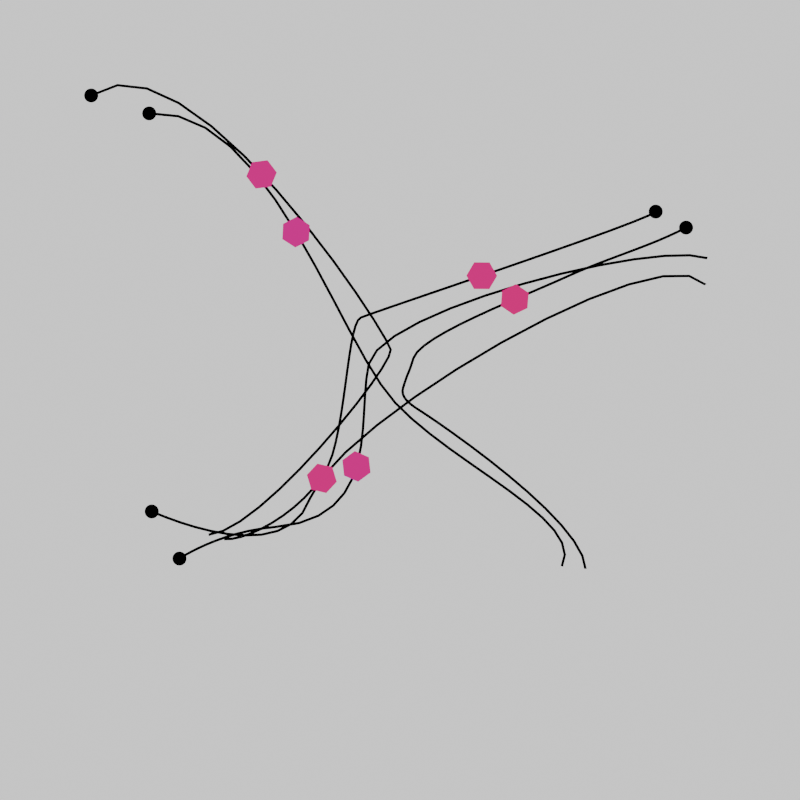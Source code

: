 # Source: cross_mix.blend  (saved by Blender 4.0.36; exported with 4.5.12 LTS)
import bpy
from mathutils import Matrix  # noqa: F401  (used for matrix-valued properties, if any)

bpy.ops.wm.read_factory_settings(use_empty=True)
scene = bpy.context.scene
scene.name = 'Scene'

# ---- collections
col_collection = bpy.data.collections.new('Collection'); scene.collection.children.link(col_collection)

# ---- materials (node trees are filled in below, after node groups)
mat_sides = bpy.data.materials.new('sides')
mat_sides.use_transparent_shadow = False
mat_top = bpy.data.materials.new('top')
mat_top.use_transparent_shadow = False
mat_black = bpy.data.materials.new('black')
mat_black.use_transparent_shadow = False

# ---- material node trees
mat_sides.use_nodes = True; mat_sides.node_tree.nodes.clear()
_N = mat_sides.node_tree.nodes; _L = mat_sides.node_tree.links
n0 = _N.new('NodeFrame'); n0.name = 'Frame.001'; n0.location = (-1287, -17)
n0.width = 150
n1 = _N.new('NodeFrame'); n1.name = 'Frame'; n1.location = (-1234, 556)
n1.width = 150
n2 = _N.new('NodeFrame'); n2.name = 'Frame.002'; n2.location = (-821, 602)
n2.width = 459
n3 = _N.new('ShaderNodeOutputMaterial'); n3.name = 'Material Output'; n3.location = (910, 252)
n4 = _N.new('ShaderNodeObjectInfo'); n4.name = 'Object Info'; n4.location = (-1444, 425)
n5 = _N.new('ShaderNodeTexNoise'); n5.name = 'Noise Texture'; n5.location = (-1208, 444)
n5.inputs[2].default_value = 129.7
n5.inputs[3].default_value = 0.15
n6 = _N.new('ShaderNodeTexCoord'); n6.name = 'Texture Coordinate'; n6.location = (-1432, 183)
n7 = _N.new('ShaderNodeSeparateXYZ'); n7.name = 'Separate XYZ'; n7.location = (-1239, 147)
n8 = _N.new('ShaderNodeEmission'); n8.name = 'Emission'; n8.location = (720, 252)
n9 = _N.new('ShaderNodeValToRGB'); n9.name = 'ColorRamp'; n9.location = (-286, 345)
n9.color_ramp.hue_interpolation = 'FAR'
while len(n9.color_ramp.elements) > 1: n9.color_ramp.elements.remove(n9.color_ramp.elements[-1])
n9.color_ramp.elements[0].position = 0.0; n9.color_ramp.elements[0].color = (1.0, 0.0, 0.0, 1.0)
_e = n9.color_ramp.elements.new(1.0); _e.color = (0.0, 0.0, 1.0, 1.0)
n10 = _N.new('ShaderNodeMix'); n10.name = 'Mix.002'; n10.location = (-940, 427)
n10.clamp_factor = False
n11 = _N.new('ShaderNodeMath'); n11.name = 'Math'; n11.location = (-726, 422)
n11.operation = 'DIVIDE'
n11.inputs[1].default_value = 2.0
n12 = _N.new('ShaderNodeMath'); n12.name = 'Math.001'; n12.location = (-506, 419)
n13 = _N.new('ShaderNodeValue'); n13.name = 'Value'; n13.location = (-797, 198)
n13.outputs[0].default_value = 0.5
_L.new(n9.outputs[0], n8.inputs[0])
_L.new(n4.outputs[0], n5.inputs[0])
_L.new(n6.outputs[2], n7.inputs[0])
_L.new(n7.outputs[0], n10.inputs[6])
_L.new(n7.outputs[0], n10.inputs[3])
_L.new(n5.outputs[0], n10.inputs[2])
_L.new(n8.outputs[0], n3.inputs[0])
_L.new(n12.outputs[0], n9.inputs[0])
_L.new(n10.outputs[0], n11.inputs[0])
_L.new(n11.outputs[0], n12.inputs[0])
_L.new(n13.outputs[0], n12.inputs[1])
n3.is_active_output = True
mat_top.use_nodes = True; mat_top.node_tree.nodes.clear()
_N = mat_top.node_tree.nodes; _L = mat_top.node_tree.links
n0 = _N.new('NodeFrame'); n0.name = 'Frame.002'; n0.location = (-653, 723)
n0.width = 459
n1 = _N.new('NodeFrame'); n1.name = 'Frame'; n1.location = (-1067, 677)
n1.width = 150
n2 = _N.new('NodeFrame'); n2.name = 'Frame.001'; n2.location = (-1078, 126)
n2.width = 150
n3 = _N.new('NodeFrame'); n3.name = 'Frame.003'; n3.location = (-143, 205)
n3.width = 459
n4 = _N.new('ShaderNodeObjectInfo'); n4.name = 'Object Info'; n4.location = (-1277, 546)
n5 = _N.new('ShaderNodeTexCoord'); n5.name = 'Texture Coordinate'; n5.location = (-1264, 303)
n6 = _N.new('ShaderNodeSeparateXYZ'); n6.name = 'Separate XYZ'; n6.location = (-1072, 267)
n7 = _N.new('ShaderNodeValToRGB'); n7.name = 'ColorRamp'; n7.location = (-160, 465)
n7.color_ramp.hue_interpolation = 'FAR'
while len(n7.color_ramp.elements) > 1: n7.color_ramp.elements.remove(n7.color_ramp.elements[-1])
n7.color_ramp.elements[0].position = 0.0; n7.color_ramp.elements[0].color = (1.0, 0.0, 0.0, 1.0)
_e = n7.color_ramp.elements.new(1.0); _e.color = (0.0, 0.0, 1.0, 1.0)
n8 = _N.new('ShaderNodeMath'); n8.name = 'Math.001'; n8.location = (-339, 540)
n9 = _N.new('ShaderNodeMath'); n9.name = 'Math'; n9.location = (-558, 543)
n9.operation = 'DIVIDE'
n9.inputs[1].default_value = 2.0
n10 = _N.new('ShaderNodeMix'); n10.name = 'Mix.002'; n10.location = (-773, 547)
n10.clamp_factor = False
n11 = _N.new('ShaderNodeOutputMaterial'); n11.name = 'Material Output.001'; n11.location = (337, 490)
n12 = _N.new('ShaderNodeEmission'); n12.name = 'Emission'; n12.location = (147, 490)
n13 = _N.new('ShaderNodeTexNoise'); n13.name = 'Noise Texture'; n13.location = (-1041, 564)
n13.inputs[2].default_value = 129.7
n13.inputs[3].default_value = 0.15
n14 = _N.new('ShaderNodeValue'); n14.name = 'Value'; n14.location = (-630, 318)
n14.outputs[0].default_value = 0.0
_L.new(n7.outputs[0], n12.inputs[0])
_L.new(n4.outputs[0], n13.inputs[0])
_L.new(n5.outputs[2], n6.inputs[0])
_L.new(n6.outputs[0], n10.inputs[6])
_L.new(n6.outputs[0], n10.inputs[3])
_L.new(n13.outputs[0], n10.inputs[2])
_L.new(n12.outputs[0], n11.inputs[0])
_L.new(n10.outputs[0], n9.inputs[0])
_L.new(n9.outputs[0], n8.inputs[0])
_L.new(n14.outputs[0], n8.inputs[1])
_L.new(n8.outputs[0], n7.inputs[0])
n11.is_active_output = True
mat_black.use_nodes = True; mat_black.node_tree.nodes.clear()
_N = mat_black.node_tree.nodes; _L = mat_black.node_tree.links
n0 = _N.new('ShaderNodeOutputMaterial'); n0.name = 'Material Output'; n0.location = (300, 300)
n1 = _N.new('ShaderNodeEmission'); n1.name = 'Emission'; n1.location = (10, 300)
n1.inputs[0].default_value = (0.0, 0.0, 0.0, 1.0)
_L.new(n1.outputs[0], n0.inputs[0])
n0.is_active_output = True

# ---- world
world_world = bpy.data.worlds.new('World'); scene.world = world_world
world_world.use_nodes = True; world_world.node_tree.nodes.clear()
_N = world_world.node_tree.nodes; _L = world_world.node_tree.links
n0 = _N.new('ShaderNodeOutputWorld'); n0.name = 'World Output'; n0.location = (300, 300)
n1 = _N.new('ShaderNodeBackground'); n1.name = 'Background'; n1.location = (10, 300)
n1.inputs[0].default_value = (1.0, 1.0, 1.0, 1.0)
_L.new(n1.outputs[0], n0.inputs[0])
n0.is_active_output = True
world_world.color = (0.05088, 0.05088, 0.05088)
world_world.use_sun_shadow = False
world_world.sun_shadow_jitter_overblur = 0.0

# ---- cameras
cam_camera_001 = bpy.data.cameras.new('Camera.001')
cam_camera_001.clip_end = 406.1
cam_camera_001.lens = 19.99
cam_camera_001.show_limits = True
cam_camera_001.lens_unit = 'FOV'
cam_camera_001.dof.focus_distance = 5.0
cam_camera_010 = bpy.data.cameras.new('Camera.010')
cam_camera_010.clip_end = 740.5
cam_camera_010.lens = 19.99
cam_camera_010.show_limits = True
cam_camera_010.lens_unit = 'FOV'
cam_camera_010.dof.focus_distance = 5.0
cam_camera_011 = bpy.data.cameras.new('Camera.011')
cam_camera_011.clip_end = 517.3
cam_camera_011.lens = 19.99
cam_camera_011.show_limits = True
cam_camera_011.lens_unit = 'FOV'
cam_camera_011.dof.focus_distance = 5.0
cam_camera_002 = bpy.data.cameras.new('Camera.002')
cam_camera_002.type = 'ORTHO'
cam_camera_002.ortho_scale = 29.0
cam_camera_003 = bpy.data.cameras.new('Camera.003')
cam_camera_003.clip_end = 517.3
cam_camera_003.lens = 19.99
cam_camera_003.show_limits = True
cam_camera_003.lens_unit = 'FOV'
cam_camera_003.dof.focus_distance = 5.0

# ---- meshes
me_cylinder_001 = bpy.data.meshes.new('Cylinder.001')
me_cylinder_001.from_pydata([(-3.572e-09, 0.5588, 1.2e-08), (-3.572e-09, 0.5588, 1.8), (0.4839, 0.2794, 1.2e-08), (0.4839, 0.2794, 1.8), (0.4839, -0.2794, 1.2e-08), (0.4839, -0.2794, 1.8), (-3.572e-09, -0.5588, 1.2e-08), (-3.572e-09, -0.5588, 1.8), (-0.4839, -0.2794, 1.2e-08), (-0.4839, -0.2794, 1.8), (-0.4839, 0.2794, 1.2e-08), (-0.4839, 0.2794, 1.8)], [], [(0, 1, 3, 2), (2, 3, 5, 4), (4, 5, 7, 6), (6, 7, 9, 8), (8, 9, 11, 10), (10, 11, 1, 0), (3, 1, 11, 9, 7, 5)])
me_cylinder_001.polygons.foreach_set('material_index', [0, 0, 0, 0, 0, 0, 1])
_uv = me_cylinder_001.uv_layers.new(name='UVMap')
_uv.uv.foreach_set('vector', [0.27, 0.9343, 0.27, 0.9343, 0.27, 0.9343, 0.27, 0.9343, 0.02776, 0.9526, 0.02776, 0.9526, 0.02776, 0.9526, 0.02776, 0.9526, 0.9529, 0.9019, 0.9529, 0.9019, 0.9529, 0.9019, 0.9529, 0.9019, 0.1405, 0.9341, 0.1405, 0.9341, 0.1405, 0.9341, 0.1405, 0.9341, 0.5428, 0.9424, 0.5428, 0.9424, 0.5428, 0.9424, 0.5428, 0.9424, 0.7177, 0.9439, 0.7177, 0.9439, 0.7177, 0.9439, 0.7177, 0.9439, 0.3761, 0.9425, 0.3761, 0.9425, 0.3761, 0.9425, 0.3761, 0.9425, 0.3761, 0.9425, 0.3761, 0.9425])
me_cylinder_001.materials.append(mat_sides)
me_cylinder_001.materials.append(mat_top)
me_cylinder_001.update()
me_cube = bpy.data.meshes.new('Cube')
me_cube.from_pydata([(0.0, 0.0, 0.0), (0.0, 0.0, 1.0), (0.0, 1.0, 0.0), (0.0, 1.0, 1.0), (1.0, 0.0, 0.0), (1.0, 0.0, 1.0), (1.0, 1.0, 0.0), (1.0, 1.0, 1.0)], [], [(0, 1, 3, 2), (2, 3, 7, 6), (6, 7, 5, 4), (4, 5, 1, 0), (2, 6, 4, 0), (7, 3, 1, 5)])
_uv = me_cube.uv_layers.new(name='UVMap')
_uv.uv.foreach_set('vector', [0.375, 0.0, 0.625, 0.0, 0.625, 0.25, 0.375, 0.25, 0.375, 0.25, 0.625, 0.25, 0.625, 0.5, 0.375, 0.5, 0.375, 0.5, 0.625, 0.5, 0.625, 0.75, 0.375, 0.75, 0.375, 0.75, 0.625, 0.75, 0.625, 1.0, 0.375, 1.0, 0.125, 0.5, 0.375, 0.5, 0.375, 0.75, 0.125, 0.75, 0.625, 0.5, 0.875, 0.5, 0.875, 0.75, 0.625, 0.75])
me_cube.update()
me_circle = bpy.data.meshes.new('Circle')
me_circle.from_pydata([(0.0, 1.0, 0.0), (-0.1951, 0.9808, 0.0), (-0.3827, 0.9239, 0.0), (-0.5556, 0.8315, 0.0), (-0.7071, 0.7071, 0.0), (-0.8315, 0.5556, 0.0), (-0.9239, 0.3827, 0.0), (-0.9808, 0.1951, 0.0), (-1.0, 0.0, 0.0), (-0.9808, -0.1951, 0.0), (-0.9239, -0.3827, 0.0), (-0.8315, -0.5556, 0.0), (-0.7071, -0.7071, 0.0), (-0.5556, -0.8315, 0.0), (-0.3827, -0.9239, 0.0), (-0.1951, -0.9808, 0.0), (0.0, -1.0, 0.0), (0.1951, -0.9808, 0.0), (0.3827, -0.9239, 0.0), (0.5556, -0.8315, 0.0), (0.7071, -0.7071, 0.0), (0.8315, -0.5556, 0.0), (0.9239, -0.3827, 0.0), (0.9808, -0.1951, 0.0), (1.0, 0.0, 0.0), (0.9808, 0.1951, 0.0), (0.9239, 0.3827, 0.0), (0.8315, 0.5556, 0.0), (0.7071, 0.7071, 0.0), (0.5556, 0.8315, 0.0), (0.3827, 0.9239, 0.0), (0.1951, 0.9808, 0.0)], [], [(1, 2, 3, 4, 5, 6, 7, 8, 9, 10, 11, 12, 13, 14, 15, 16, 17, 18, 19, 20, 21, 22, 23, 24, 25, 26, 27, 28, 29, 30, 31, 0)])
_uv = me_circle.uv_layers.new(name='UVMap')
_uv.uv.foreach_set('vector', [0.0, 0.0, 0.0, 0.0, 0.0, 0.0, 0.0, 0.0, 0.0, 0.0, 0.0, 0.0, 0.0, 0.0, 0.0, 0.0, 0.0, 0.0, 0.0, 0.0, 0.0, 0.0, 0.0, 0.0, 0.0, 0.0, 0.0, 0.0, 0.0, 0.0, 0.0, 0.0, 0.0, 0.0, 0.0, 0.0, 0.0, 0.0, 0.0, 0.0, 0.0, 0.0, 0.0, 0.0, 0.0, 0.0, 0.0, 0.0, 0.0, 0.0, 0.0, 0.0, 0.0, 0.0, 0.0, 0.0, 0.0, 0.0, 0.0, 0.0, 0.0, 0.0, 0.0, 0.0])
me_circle.materials.append(mat_black)
me_circle.update()
me_circle_021 = bpy.data.meshes.new('Circle.021')
me_circle_021.from_pydata([(0.0, 1.0, 0.0), (-0.1951, 0.9808, 0.0), (-0.3827, 0.9239, 0.0), (-0.5556, 0.8315, 0.0), (-0.7071, 0.7071, 0.0), (-0.8315, 0.5556, 0.0), (-0.9239, 0.3827, 0.0), (-0.9808, 0.1951, 0.0), (-1.0, 0.0, 0.0), (-0.9808, -0.1951, 0.0), (-0.9239, -0.3827, 0.0), (-0.8315, -0.5556, 0.0), (-0.7071, -0.7071, 0.0), (-0.5556, -0.8315, 0.0), (-0.3827, -0.9239, 0.0), (-0.1951, -0.9808, 0.0), (0.0, -1.0, 0.0), (0.1951, -0.9808, 0.0), (0.3827, -0.9239, 0.0), (0.5556, -0.8315, 0.0), (0.7071, -0.7071, 0.0), (0.8315, -0.5556, 0.0), (0.9239, -0.3827, 0.0), (0.9808, -0.1951, 0.0), (1.0, 0.0, 0.0), (0.9808, 0.1951, 0.0), (0.9239, 0.3827, 0.0), (0.8315, 0.5556, 0.0), (0.7071, 0.7071, 0.0), (0.5556, 0.8315, 0.0), (0.3827, 0.9239, 0.0), (0.1951, 0.9808, 0.0)], [], [(1, 2, 3, 4, 5, 6, 7, 8, 9, 10, 11, 12, 13, 14, 15, 16, 17, 18, 19, 20, 21, 22, 23, 24, 25, 26, 27, 28, 29, 30, 31, 0)])
_uv = me_circle_021.uv_layers.new(name='UVMap')
_uv.uv.foreach_set('vector', [0.0, 0.0, 0.0, 0.0, 0.0, 0.0, 0.0, 0.0, 0.0, 0.0, 0.0, 0.0, 0.0, 0.0, 0.0, 0.0, 0.0, 0.0, 0.0, 0.0, 0.0, 0.0, 0.0, 0.0, 0.0, 0.0, 0.0, 0.0, 0.0, 0.0, 0.0, 0.0, 0.0, 0.0, 0.0, 0.0, 0.0, 0.0, 0.0, 0.0, 0.0, 0.0, 0.0, 0.0, 0.0, 0.0, 0.0, 0.0, 0.0, 0.0, 0.0, 0.0, 0.0, 0.0, 0.0, 0.0, 0.0, 0.0, 0.0, 0.0, 0.0, 0.0, 0.0, 0.0])
me_circle_021.materials.append(mat_black)
me_circle_021.update()
me_circle_022 = bpy.data.meshes.new('Circle.022')
me_circle_022.from_pydata([(0.0, 1.0, 0.0), (-0.1951, 0.9808, 0.0), (-0.3827, 0.9239, 0.0), (-0.5556, 0.8315, 0.0), (-0.7071, 0.7071, 0.0), (-0.8315, 0.5556, 0.0), (-0.9239, 0.3827, 0.0), (-0.9808, 0.1951, 0.0), (-1.0, 0.0, 0.0), (-0.9808, -0.1951, 0.0), (-0.9239, -0.3827, 0.0), (-0.8315, -0.5556, 0.0), (-0.7071, -0.7071, 0.0), (-0.5556, -0.8315, 0.0), (-0.3827, -0.9239, 0.0), (-0.1951, -0.9808, 0.0), (0.0, -1.0, 0.0), (0.1951, -0.9808, 0.0), (0.3827, -0.9239, 0.0), (0.5556, -0.8315, 0.0), (0.7071, -0.7071, 0.0), (0.8315, -0.5556, 0.0), (0.9239, -0.3827, 0.0), (0.9808, -0.1951, 0.0), (1.0, 0.0, 0.0), (0.9808, 0.1951, 0.0), (0.9239, 0.3827, 0.0), (0.8315, 0.5556, 0.0), (0.7071, 0.7071, 0.0), (0.5556, 0.8315, 0.0), (0.3827, 0.9239, 0.0), (0.1951, 0.9808, 0.0)], [], [(1, 2, 3, 4, 5, 6, 7, 8, 9, 10, 11, 12, 13, 14, 15, 16, 17, 18, 19, 20, 21, 22, 23, 24, 25, 26, 27, 28, 29, 30, 31, 0)])
_uv = me_circle_022.uv_layers.new(name='UVMap')
_uv.uv.foreach_set('vector', [0.0, 0.0, 0.0, 0.0, 0.0, 0.0, 0.0, 0.0, 0.0, 0.0, 0.0, 0.0, 0.0, 0.0, 0.0, 0.0, 0.0, 0.0, 0.0, 0.0, 0.0, 0.0, 0.0, 0.0, 0.0, 0.0, 0.0, 0.0, 0.0, 0.0, 0.0, 0.0, 0.0, 0.0, 0.0, 0.0, 0.0, 0.0, 0.0, 0.0, 0.0, 0.0, 0.0, 0.0, 0.0, 0.0, 0.0, 0.0, 0.0, 0.0, 0.0, 0.0, 0.0, 0.0, 0.0, 0.0, 0.0, 0.0, 0.0, 0.0, 0.0, 0.0, 0.0, 0.0])
me_circle_022.materials.append(mat_black)
me_circle_022.update()
me_circle_023 = bpy.data.meshes.new('Circle.023')
me_circle_023.from_pydata([(0.0, 1.0, 0.0), (-0.1951, 0.9808, 0.0), (-0.3827, 0.9239, 0.0), (-0.5556, 0.8315, 0.0), (-0.7071, 0.7071, 0.0), (-0.8315, 0.5556, 0.0), (-0.9239, 0.3827, 0.0), (-0.9808, 0.1951, 0.0), (-1.0, 0.0, 0.0), (-0.9808, -0.1951, 0.0), (-0.9239, -0.3827, 0.0), (-0.8315, -0.5556, 0.0), (-0.7071, -0.7071, 0.0), (-0.5556, -0.8315, 0.0), (-0.3827, -0.9239, 0.0), (-0.1951, -0.9808, 0.0), (0.0, -1.0, 0.0), (0.1951, -0.9808, 0.0), (0.3827, -0.9239, 0.0), (0.5556, -0.8315, 0.0), (0.7071, -0.7071, 0.0), (0.8315, -0.5556, 0.0), (0.9239, -0.3827, 0.0), (0.9808, -0.1951, 0.0), (1.0, 0.0, 0.0), (0.9808, 0.1951, 0.0), (0.9239, 0.3827, 0.0), (0.8315, 0.5556, 0.0), (0.7071, 0.7071, 0.0), (0.5556, 0.8315, 0.0), (0.3827, 0.9239, 0.0), (0.1951, 0.9808, 0.0)], [], [(1, 2, 3, 4, 5, 6, 7, 8, 9, 10, 11, 12, 13, 14, 15, 16, 17, 18, 19, 20, 21, 22, 23, 24, 25, 26, 27, 28, 29, 30, 31, 0)])
_uv = me_circle_023.uv_layers.new(name='UVMap')
_uv.uv.foreach_set('vector', [0.0, 0.0, 0.0, 0.0, 0.0, 0.0, 0.0, 0.0, 0.0, 0.0, 0.0, 0.0, 0.0, 0.0, 0.0, 0.0, 0.0, 0.0, 0.0, 0.0, 0.0, 0.0, 0.0, 0.0, 0.0, 0.0, 0.0, 0.0, 0.0, 0.0, 0.0, 0.0, 0.0, 0.0, 0.0, 0.0, 0.0, 0.0, 0.0, 0.0, 0.0, 0.0, 0.0, 0.0, 0.0, 0.0, 0.0, 0.0, 0.0, 0.0, 0.0, 0.0, 0.0, 0.0, 0.0, 0.0, 0.0, 0.0, 0.0, 0.0, 0.0, 0.0, 0.0, 0.0])
me_circle_023.materials.append(mat_black)
me_circle_023.update()
me_circle_024 = bpy.data.meshes.new('Circle.024')
me_circle_024.from_pydata([(0.0, 1.0, 0.0), (-0.1951, 0.9808, 0.0), (-0.3827, 0.9239, 0.0), (-0.5556, 0.8315, 0.0), (-0.7071, 0.7071, 0.0), (-0.8315, 0.5556, 0.0), (-0.9239, 0.3827, 0.0), (-0.9808, 0.1951, 0.0), (-1.0, 0.0, 0.0), (-0.9808, -0.1951, 0.0), (-0.9239, -0.3827, 0.0), (-0.8315, -0.5556, 0.0), (-0.7071, -0.7071, 0.0), (-0.5556, -0.8315, 0.0), (-0.3827, -0.9239, 0.0), (-0.1951, -0.9808, 0.0), (0.0, -1.0, 0.0), (0.1951, -0.9808, 0.0), (0.3827, -0.9239, 0.0), (0.5556, -0.8315, 0.0), (0.7071, -0.7071, 0.0), (0.8315, -0.5556, 0.0), (0.9239, -0.3827, 0.0), (0.9808, -0.1951, 0.0), (1.0, 0.0, 0.0), (0.9808, 0.1951, 0.0), (0.9239, 0.3827, 0.0), (0.8315, 0.5556, 0.0), (0.7071, 0.7071, 0.0), (0.5556, 0.8315, 0.0), (0.3827, 0.9239, 0.0), (0.1951, 0.9808, 0.0)], [], [(1, 2, 3, 4, 5, 6, 7, 8, 9, 10, 11, 12, 13, 14, 15, 16, 17, 18, 19, 20, 21, 22, 23, 24, 25, 26, 27, 28, 29, 30, 31, 0)])
_uv = me_circle_024.uv_layers.new(name='UVMap')
_uv.uv.foreach_set('vector', [0.0, 0.0, 0.0, 0.0, 0.0, 0.0, 0.0, 0.0, 0.0, 0.0, 0.0, 0.0, 0.0, 0.0, 0.0, 0.0, 0.0, 0.0, 0.0, 0.0, 0.0, 0.0, 0.0, 0.0, 0.0, 0.0, 0.0, 0.0, 0.0, 0.0, 0.0, 0.0, 0.0, 0.0, 0.0, 0.0, 0.0, 0.0, 0.0, 0.0, 0.0, 0.0, 0.0, 0.0, 0.0, 0.0, 0.0, 0.0, 0.0, 0.0, 0.0, 0.0, 0.0, 0.0, 0.0, 0.0, 0.0, 0.0, 0.0, 0.0, 0.0, 0.0, 0.0, 0.0])
me_circle_024.materials.append(mat_black)
me_circle_024.update()
me_circle_025 = bpy.data.meshes.new('Circle.025')
me_circle_025.from_pydata([(0.0, 1.0, 0.0), (-0.1951, 0.9808, 0.0), (-0.3827, 0.9239, 0.0), (-0.5556, 0.8315, 0.0), (-0.7071, 0.7071, 0.0), (-0.8315, 0.5556, 0.0), (-0.9239, 0.3827, 0.0), (-0.9808, 0.1951, 0.0), (-1.0, 0.0, 0.0), (-0.9808, -0.1951, 0.0), (-0.9239, -0.3827, 0.0), (-0.8315, -0.5556, 0.0), (-0.7071, -0.7071, 0.0), (-0.5556, -0.8315, 0.0), (-0.3827, -0.9239, 0.0), (-0.1951, -0.9808, 0.0), (0.0, -1.0, 0.0), (0.1951, -0.9808, 0.0), (0.3827, -0.9239, 0.0), (0.5556, -0.8315, 0.0), (0.7071, -0.7071, 0.0), (0.8315, -0.5556, 0.0), (0.9239, -0.3827, 0.0), (0.9808, -0.1951, 0.0), (1.0, 0.0, 0.0), (0.9808, 0.1951, 0.0), (0.9239, 0.3827, 0.0), (0.8315, 0.5556, 0.0), (0.7071, 0.7071, 0.0), (0.5556, 0.8315, 0.0), (0.3827, 0.9239, 0.0), (0.1951, 0.9808, 0.0)], [], [(1, 2, 3, 4, 5, 6, 7, 8, 9, 10, 11, 12, 13, 14, 15, 16, 17, 18, 19, 20, 21, 22, 23, 24, 25, 26, 27, 28, 29, 30, 31, 0)])
_uv = me_circle_025.uv_layers.new(name='UVMap')
_uv.uv.foreach_set('vector', [0.0, 0.0, 0.0, 0.0, 0.0, 0.0, 0.0, 0.0, 0.0, 0.0, 0.0, 0.0, 0.0, 0.0, 0.0, 0.0, 0.0, 0.0, 0.0, 0.0, 0.0, 0.0, 0.0, 0.0, 0.0, 0.0, 0.0, 0.0, 0.0, 0.0, 0.0, 0.0, 0.0, 0.0, 0.0, 0.0, 0.0, 0.0, 0.0, 0.0, 0.0, 0.0, 0.0, 0.0, 0.0, 0.0, 0.0, 0.0, 0.0, 0.0, 0.0, 0.0, 0.0, 0.0, 0.0, 0.0, 0.0, 0.0, 0.0, 0.0, 0.0, 0.0, 0.0, 0.0])
me_circle_025.materials.append(mat_black)
me_circle_025.update()
me_circle_026 = bpy.data.meshes.new('Circle.026')
me_circle_026.from_pydata([(0.0, 1.0, 0.0), (-0.1951, 0.9808, 0.0), (-0.3827, 0.9239, 0.0), (-0.5556, 0.8315, 0.0), (-0.7071, 0.7071, 0.0), (-0.8315, 0.5556, 0.0), (-0.9239, 0.3827, 0.0), (-0.9808, 0.1951, 0.0), (-1.0, 0.0, 0.0), (-0.9808, -0.1951, 0.0), (-0.9239, -0.3827, 0.0), (-0.8315, -0.5556, 0.0), (-0.7071, -0.7071, 0.0), (-0.5556, -0.8315, 0.0), (-0.3827, -0.9239, 0.0), (-0.1951, -0.9808, 0.0), (0.0, -1.0, 0.0), (0.1951, -0.9808, 0.0), (0.3827, -0.9239, 0.0), (0.5556, -0.8315, 0.0), (0.7071, -0.7071, 0.0), (0.8315, -0.5556, 0.0), (0.9239, -0.3827, 0.0), (0.9808, -0.1951, 0.0), (1.0, 0.0, 0.0), (0.9808, 0.1951, 0.0), (0.9239, 0.3827, 0.0), (0.8315, 0.5556, 0.0), (0.7071, 0.7071, 0.0), (0.5556, 0.8315, 0.0), (0.3827, 0.9239, 0.0), (0.1951, 0.9808, 0.0)], [], [(1, 2, 3, 4, 5, 6, 7, 8, 9, 10, 11, 12, 13, 14, 15, 16, 17, 18, 19, 20, 21, 22, 23, 24, 25, 26, 27, 28, 29, 30, 31, 0)])
_uv = me_circle_026.uv_layers.new(name='UVMap')
_uv.uv.foreach_set('vector', [0.0, 0.0, 0.0, 0.0, 0.0, 0.0, 0.0, 0.0, 0.0, 0.0, 0.0, 0.0, 0.0, 0.0, 0.0, 0.0, 0.0, 0.0, 0.0, 0.0, 0.0, 0.0, 0.0, 0.0, 0.0, 0.0, 0.0, 0.0, 0.0, 0.0, 0.0, 0.0, 0.0, 0.0, 0.0, 0.0, 0.0, 0.0, 0.0, 0.0, 0.0, 0.0, 0.0, 0.0, 0.0, 0.0, 0.0, 0.0, 0.0, 0.0, 0.0, 0.0, 0.0, 0.0, 0.0, 0.0, 0.0, 0.0, 0.0, 0.0, 0.0, 0.0, 0.0, 0.0])
me_circle_026.materials.append(mat_black)
me_circle_026.update()

# ---- curves / text
cu_beziercurve_002 = bpy.data.curves.new('BezierCurve.002', 'CURVE')
cu_beziercurve_002.dimensions = '3D'
_sp = cu_beziercurve_002.splines.new('BEZIER'); _sp.bezier_points.add(5)
_sp.bezier_points.foreach_set('co', [0.0, 0.0, -0.1033, 4.307, 1.77, -0.1033, 9.883, 4.725, -0.1033, 10.26, 5.8, -0.1033, 9.487, 6.735, -0.1033, 3.651, 12.37, -0.1033])
_sp.bezier_points.foreach_set('handle_left', [-0.8589, -0.4549, -0.1033, 2.822, 1.093, -0.1033, 9.622, 3.911, -0.1033, 9.995, 4.986, -0.1033, 9.872, 6.482, -0.1033, 3.681, 10.62, -0.1033])
_sp.bezier_points.foreach_set('handle_right', [1.257, 0.6656, -0.1033, 6.019, 2.552, -0.1033, 10.14, 5.539, -0.1033, 10.39, 6.207, -0.1033, 9.101, 6.988, -0.1033, 3.591, 15.89, -0.1033])
for _p, _l, _r in zip(_sp.bezier_points, ['ALIGNED', 'ALIGNED', 'ALIGNED', 'ALIGNED', 'ALIGNED', 'ALIGNED'], ['ALIGNED', 'ALIGNED', 'ALIGNED', 'ALIGNED', 'ALIGNED', 'ALIGNED']): _p.handle_left_type = _l; _p.handle_right_type = _r
_sp.order_u = 0
_sp.order_v = 0
cu_beziercurve_002.materials.append(mat_black)
cu_beziercurve_002.use_path = True
cu_beziercurve_002.use_path_follow = True
cu_beziercurve_002.bevel_depth = 0.05
cu_beziercurve_002.eval_time = 31.0
cu_beziercurve_002.fill_mode = 'FULL'
cu_beziercurve_003 = bpy.data.curves.new('BezierCurve.003', 'CURVE')
cu_beziercurve_003.dimensions = '3D'
_sp = cu_beziercurve_003.splines.new('BEZIER'); _sp.bezier_points.add(3)
_sp.bezier_points.foreach_set('co', [9.537e-07, 1.907e-06, 0.0, 10.98, 2.914, 0.0, 12.43, 7.778, 0.0, 16.6, 10.49, 0.0])
_sp.bezier_points.foreach_set('handle_left', [-0.7013, -0.6905, 0.0, 10.05, 2.642, 0.0, 11.77, 6.111, 0.0, 15.64, 10.67, 0.0])
_sp.bezier_points.foreach_set('handle_right', [0.3245, 0.3195, 0.0, 11.44, 3.051, 0.0, 13.09, 9.444, 0.0, 18.52, 10.13, 0.0])
for _p, _l, _r in zip(_sp.bezier_points, ['ALIGNED', 'ALIGNED', 'ALIGNED', 'ALIGNED'], ['ALIGNED', 'ALIGNED', 'ALIGNED', 'ALIGNED']): _p.handle_left_type = _l; _p.handle_right_type = _r
_sp.order_u = 0
_sp.order_v = 0
cu_beziercurve_003.materials.append(mat_black)
cu_beziercurve_003.use_path = True
cu_beziercurve_003.use_path_follow = True
cu_beziercurve_003.bevel_depth = 0.05
cu_beziercurve_003.eval_time = 31.0
cu_beziercurve_003.fill_mode = 'FULL'
cu_beziercurve = bpy.data.curves.new('BezierCurve', 'CURVE')
cu_beziercurve.dimensions = '3D'
_sp = cu_beziercurve.splines.new('BEZIER'); _sp.bezier_points.add(3)
_sp.bezier_points.foreach_set('co', [0.0, 0.0, -0.1033, 3.462, 1.144, -0.1033, 6.86, 7.046, -0.1033, 19.14, 10.89, -0.1033])
_sp.bezier_points.foreach_set('handle_left', [0.0, 0.0, -0.1033, 1.452, 0.9801, -0.1033, 6.425, 5.077, -0.1033, 17.24, 11.56, -0.1033])
_sp.bezier_points.foreach_set('handle_right', [0.0, 0.0, -0.1033, 7.363, 1.461, -0.1033, 7.296, 9.015, -0.1033, 21.04, 10.22, -0.1033])
for _p, _l, _r in zip(_sp.bezier_points, ['ALIGNED', 'ALIGNED', 'ALIGNED', 'ALIGNED'], ['ALIGNED', 'ALIGNED', 'ALIGNED', 'ALIGNED']): _p.handle_left_type = _l; _p.handle_right_type = _r
_sp.order_u = 0
_sp.order_v = 0
cu_beziercurve.materials.append(mat_black)
cu_beziercurve.use_path = True
cu_beziercurve.use_path_follow = True
cu_beziercurve.bevel_depth = 0.05
cu_beziercurve.eval_time = 31.0
cu_beziercurve.fill_mode = 'FULL'
cu_beziercurve_001 = bpy.data.curves.new('BezierCurve.001', 'CURVE')
cu_beziercurve_001.dimensions = '3D'
_sp = cu_beziercurve_001.splines.new('BEZIER'); _sp.bezier_points.add(2)
_sp.bezier_points.foreach_set('co', [0.0, 0.0, -0.1033, 5.75, 0.4975, -0.1033, 20.08, 8.22, -0.1033])
_sp.bezier_points.foreach_set('handle_left', [-1.212, 0.5136, -0.1033, 4.848, -2.09, -0.1033, 18.49, 10.21, -0.1033])
_sp.bezier_points.foreach_set('handle_right', [0.6144, -0.2604, -0.1033, 6.693, 3.203, -0.1033, 22.55, 5.15, -0.1033])
for _p, _l, _r in zip(_sp.bezier_points, ['ALIGNED', 'ALIGNED', 'ALIGNED'], ['ALIGNED', 'ALIGNED', 'ALIGNED']): _p.handle_left_type = _l; _p.handle_right_type = _r
_sp.order_u = 0
_sp.order_v = 0
cu_beziercurve_001.materials.append(mat_black)
cu_beziercurve_001.use_path = True
cu_beziercurve_001.use_path_follow = True
cu_beziercurve_001.bevel_depth = 0.05
cu_beziercurve_001.eval_time = 31.0
cu_beziercurve_001.fill_mode = 'FULL'
cu_beziercurve_004 = bpy.data.curves.new('BezierCurve.004', 'CURVE')
cu_beziercurve_004.dimensions = '3D'
_sp = cu_beziercurve_004.splines.new('BEZIER'); _sp.bezier_points.add(2)
_sp.bezier_points.foreach_set('co', [4.768e-07, -9.537e-07, 0.0, -7.985, 11.21, 0.0, -13.5, 17.64, 0.0])
_sp.bezier_points.foreach_set('handle_left', [4.608, -0.07804, 0.0, -6.127, 8.846, 0.0, -14.52, 16.07, 0.0])
_sp.bezier_points.foreach_set('handle_right', [-4.369, 0.074, 0.0, -9.933, 13.69, 0.0, -12.43, 19.29, 0.0])
for _p, _l, _r in zip(_sp.bezier_points, ['ALIGNED', 'ALIGNED', 'ALIGNED'], ['ALIGNED', 'ALIGNED', 'ALIGNED']): _p.handle_left_type = _l; _p.handle_right_type = _r
_sp.order_u = 0
_sp.order_v = 0
cu_beziercurve_004.materials.append(mat_black)
cu_beziercurve_004.use_path = True
cu_beziercurve_004.use_path_follow = True
cu_beziercurve_004.bevel_depth = 0.05
cu_beziercurve_004.eval_time = 31.0
cu_beziercurve_004.fill_mode = 'FULL'
cu_beziercurve_005 = bpy.data.curves.new('BezierCurve.005', 'CURVE')
cu_beziercurve_005.dimensions = '3D'
_sp = cu_beziercurve_005.splines.new('BEZIER'); _sp.bezier_points.add(2)
_sp.bezier_points.foreach_set('co', [3.815e-06, -9.537e-07, 0.0, -10.03, 10.11, 0.0, -2.876, 16.23, 0.0])
_sp.bezier_points.foreach_set('handle_left', [3.938, 2.394, 0.0, -9.99, 9.542, 0.0, -4.749, 16.3, 0.0])
_sp.bezier_points.foreach_set('handle_right', [-3.734, -2.27, 0.0, -10.08, 10.7, 0.0, -0.9114, 16.15, 0.0])
for _p, _l, _r in zip(_sp.bezier_points, ['ALIGNED', 'ALIGNED', 'ALIGNED'], ['ALIGNED', 'ALIGNED', 'ALIGNED']): _p.handle_left_type = _l; _p.handle_right_type = _r
_sp.order_u = 0
_sp.order_v = 0
cu_beziercurve_005.materials.append(mat_black)
cu_beziercurve_005.path_duration = 105
cu_beziercurve_005.use_path = True
cu_beziercurve_005.use_path_follow = True
cu_beziercurve_005.bevel_depth = 0.05
cu_beziercurve_005.eval_time = 31.0
cu_beziercurve_005.fill_mode = 'FULL'

# ---- objects
ob_actor_001 = bpy.data.objects.new('actor.001', me_cylinder_001)
ob_actor_002 = bpy.data.objects.new('actor.002', me_cylinder_001)
ob_beziercurve_001 = bpy.data.objects.new('BezierCurve.001', cu_beziercurve_002)
ob_actor_003 = bpy.data.objects.new('actor.003', me_cylinder_001)
ob_beziercurve_002 = bpy.data.objects.new('BezierCurve.002', cu_beziercurve_003)
ob_beziercurve = bpy.data.objects.new('BezierCurve', cu_beziercurve)
ob_beziercurve_003 = bpy.data.objects.new('BezierCurve.003', cu_beziercurve_001)
ob_boundary = bpy.data.objects.new('boundary', me_cube)
ob_actor_004 = bpy.data.objects.new('actor.004', me_cylinder_001)
ob_uav2 = bpy.data.objects.new('uav2', cam_camera_001)
ob_uav1 = bpy.data.objects.new('uav1', cam_camera_010)
ob_uav3 = bpy.data.objects.new('uav3', cam_camera_011)
ob_actor_005 = bpy.data.objects.new('actor.005', me_cylinder_001)
ob_beziercurve_004 = bpy.data.objects.new('BezierCurve.004', cu_beziercurve_004)
ob_actor_006 = bpy.data.objects.new('actor.006', me_cylinder_001)
ob_beziercurve_005 = bpy.data.objects.new('BezierCurve.005', cu_beziercurve_005)
ob_start_mark = bpy.data.objects.new('start_mark', me_circle)
ob_start_mark_001 = bpy.data.objects.new('start_mark.001', me_circle_021)
ob_start_mark_002 = bpy.data.objects.new('start_mark.002', me_circle_022)
ob_start_mark_003 = bpy.data.objects.new('start_mark.003', me_circle_023)
ob_start_mark_004 = bpy.data.objects.new('start_mark.004', me_circle_024)
ob_start_mark_005 = bpy.data.objects.new('start_mark.005', me_circle_025)
ob_start_mark_006 = bpy.data.objects.new('start_mark.006', me_circle_026)
ob_camera_002 = bpy.data.objects.new('Camera.002', cam_camera_002)
ob_uav4 = bpy.data.objects.new('uav4', cam_camera_003)

# ---- transforms, parenting, visibility, modifiers, constraints
ob_actor_001.parent = ob_beziercurve
ob_actor_001.matrix_parent_inverse = Matrix(((0.1169, -0.9931, 3.65e-08, 2.786), (0.9931, 0.1169, 0.003348, -4.057), (-0.003325, -0.0003912, 1.0, -0.3316), (0.0, -0.0, -0.0, 1.0)))
ob_actor_001.location = (3.703, 3.241, 0.3452)
ob_actor_001.show_name = True
_vg = ob_actor_001.vertex_groups.new(name='Group')
ob_actor_002.parent = ob_beziercurve_002
ob_actor_002.matrix_parent_inverse = Matrix(((-0.7598, 0.6502, -4.605e-08, 4.337), (-0.6502, -0.7598, 1.1e-07, 31.94), (3.65e-08, 1.135e-07, 1.0, -3.313e-06), (0.0, -0.0, -0.0, 1.0)))
ob_actor_002.location = (24.06, 21.45, 0.0)
ob_actor_002.show_name = True
_vg = ob_actor_002.vertex_groups.new(name='Group')
ob_beziercurve_001.location = (25.16, 20.87, 0.0)
ob_beziercurve_001.rotation_euler = (0.0, -0.0, 3.142)
ob_actor_003.parent = ob_beziercurve_001
ob_actor_003.matrix_parent_inverse = Matrix(((-0.468, 0.8837, -8.181e-08, -6.673), (-0.8837, -0.468, 2.032e-08, 32.0), (-2.032e-08, 8.181e-08, 1.0, 0.1033), (0.0, 0.0, -0.0, 1.0)))
ob_actor_003.location = (25.16, 20.87, 0.0)
ob_actor_003.scale = (1.0, 1.0, 1.0)
ob_actor_003.show_name = True
_vg = ob_actor_003.vertex_groups.new(name='Group')
ob_beziercurve_002.location = (24.06, 21.45, 0.0)
ob_beziercurve_002.rotation_euler = (0.0, -0.0, -3.056)
ob_beziercurve.location = (6.796, 8.872, 0.0)
ob_beziercurve_003.location = (5.791, 10.58, 0.0)
ob_boundary.location = (0.0, 0.0, 0.0)
ob_boundary.scale = (29.0, 29.0, 29.0)
ob_boundary.hide_render = True
ob_boundary.display_type = 'WIRE'
ob_actor_004.parent = ob_beziercurve_003
ob_actor_004.matrix_parent_inverse = Matrix(((-0.3903, -0.9207, -1.678e-08, 12.0), (0.9207, -0.3903, 8.261e-08, -1.203), (-8.261e-08, 1.678e-08, 1.0, 0.1033), (0.0, 0.0, -0.0, 1.0)))
ob_actor_004.location = (5.791, 10.58, 0.0)
ob_actor_004.show_name = True
_vg = ob_actor_004.vertex_groups.new(name='Group')
ob_uav2.location = (25.0, 17.0, 5.0)
ob_uav2.rotation_euler = (1.222, 0.0, 1.571)
ob_uav2.show_name = True
ob_uav1.location = (26.0, 24.0, 5.0)
ob_uav1.rotation_euler = (1.222, 0.0, 2.356)
ob_uav1.show_name = True
ob_uav3.location = (25.0, 16.0, 5.0)
ob_uav3.rotation_euler = (1.222, 0.0, 1.571)
ob_uav3.show_name = True
ob_actor_005.parent = ob_beziercurve_004
ob_actor_005.matrix_parent_inverse = Matrix(((0.0684, -0.9977, 0.0, 24.56), (0.9977, 0.0684, -0.0, -7.395), (0.0, -0.0, 1.0, -0.0), (-0.0, 0.0, -0.0, 1.0)))
ob_actor_005.location = (5.698, 25.01, 0.0)
ob_actor_005.show_name = True
_vg = ob_actor_005.vertex_groups.new(name='Group')
ob_beziercurve_004.location = (5.698, 25.01, 0.0)
ob_beziercurve_004.rotation_euler = (0.0, -0.0, -3.056)
ob_actor_006.parent = ob_beziercurve_005
ob_actor_006.matrix_parent_inverse = Matrix(((0.5904, -0.8071, 4.383e-08, 18.59), (0.8071, 0.5904, -7.793e-08, -18.05), (3.702e-08, 8.138e-08, 1.0, -2.222e-06), (-0.0, 0.0, -0.0, 1.0)))
ob_actor_006.location = (3.595, 25.66, 0.0)
ob_actor_006.scale = (1.0, 1.0, 1.0)
ob_actor_006.show_name = True
_vg = ob_actor_006.vertex_groups.new(name='Group')
ob_beziercurve_005.location = (3.595, 25.66, 0.0)
ob_beziercurve_005.rotation_euler = (0.0, -0.0, -3.056)
ob_start_mark.location = (44.95, 3.457, 0.3452)
ob_start_mark.scale = (0.2574, 0.2574, 0.2574)
ob_start_mark_001.location = (6.796, 8.872, 0.0)
ob_start_mark_001.scale = (0.2574, 0.2574, 0.2574)
ob_start_mark_002.location = (25.16, 20.87, 0.0)
ob_start_mark_002.scale = (0.2574, 0.2574, 0.2574)
ob_start_mark_003.location = (24.06, 21.45, 0.0)
ob_start_mark_003.scale = (0.2574, 0.2574, 0.2574)
ob_start_mark_004.location = (5.791, 10.58, 0.0)
ob_start_mark_004.scale = (0.2574, 0.2574, 0.2574)
ob_start_mark_005.location = (5.698, 25.01, 0.0)
ob_start_mark_005.scale = (0.2574, 0.2574, 0.2574)
ob_start_mark_006.location = (3.595, 25.66, 0.0)
ob_start_mark_006.scale = (0.2574, 0.2574, 0.2574)
ob_camera_002.location = (14.79, 14.62, 27.83)
ob_uav4.location = (25.0, 16.0, 5.0)
ob_uav4.rotation_euler = (1.222, 0.0, 1.571)
ob_uav4.show_name = True

# ---- collection membership
col_collection.objects.link(ob_actor_001)
col_collection.objects.link(ob_actor_002)
col_collection.objects.link(ob_beziercurve_001)
col_collection.objects.link(ob_actor_003)
col_collection.objects.link(ob_beziercurve_002)
col_collection.objects.link(ob_beziercurve)
col_collection.objects.link(ob_beziercurve_003)
col_collection.objects.link(ob_boundary)
col_collection.objects.link(ob_actor_004)
col_collection.objects.link(ob_uav2)
col_collection.objects.link(ob_uav1)
col_collection.objects.link(ob_uav3)
col_collection.objects.link(ob_actor_005)
col_collection.objects.link(ob_beziercurve_004)
col_collection.objects.link(ob_actor_006)
col_collection.objects.link(ob_beziercurve_005)
col_collection.objects.link(ob_start_mark)
col_collection.objects.link(ob_start_mark_001)
col_collection.objects.link(ob_start_mark_002)
col_collection.objects.link(ob_start_mark_003)
col_collection.objects.link(ob_start_mark_004)
col_collection.objects.link(ob_start_mark_005)
col_collection.objects.link(ob_start_mark_006)
col_collection.objects.link(ob_camera_002)
col_collection.objects.link(ob_uav4)

# ---- scene / render settings (as saved in the file)
scene.camera = ob_camera_002
scene.frame_start = 1; scene.frame_end = 100; scene.frame_set(31)
scene.render.engine = 'BLENDER_EEVEE_NEXT'
scene.render.image_settings.color_management = 'OVERRIDE'
scene.render.resolution_x = 1080
scene.render.fps = 10
scene.render.filter_size = 0.3
scene.render.use_border = True
scene.render.use_crop_to_border = True
scene.render.use_compositing = False
scene.cycles.sampling_pattern = 'TABULATED_SOBOL'
scene.cycles.use_light_tree = False
scene.eevee.taa_samples = 1
scene.eevee.taa_render_samples = 66
scene.view_settings.view_transform = 'Standard'
bpy.context.view_layer.update()

